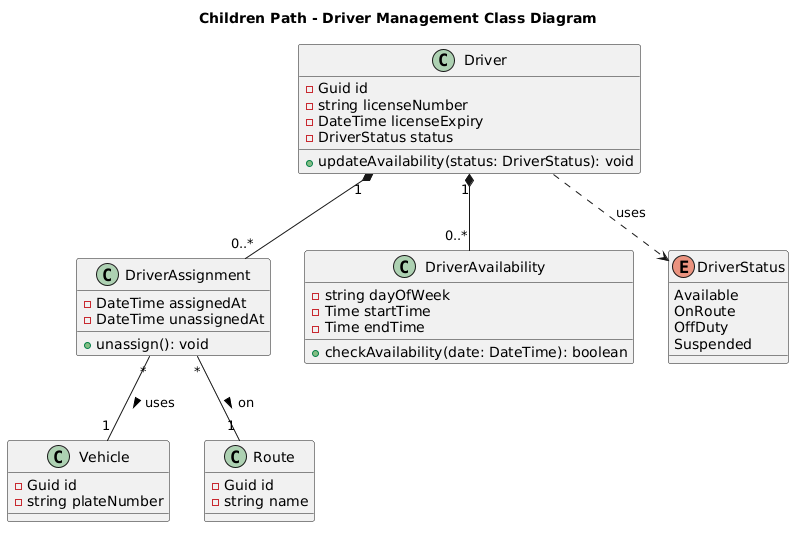

The diagram above was rendered by PlantUML. Its source (embedded in the PNG):
@startuml
title Children Path - Driver Management Class Diagram

class Driver {
  - Guid id
  - string licenseNumber
  - DateTime licenseExpiry
  - DriverStatus status
  + updateAvailability(status: DriverStatus): void
}

class DriverAssignment {
  - DateTime assignedAt
  - DateTime unassignedAt
  + unassign(): void
}

class DriverAvailability {
  - string dayOfWeek
  - Time startTime
  - Time endTime
  + checkAvailability(date: DateTime): boolean
}

' Clases referenciadas de otros dominios (Fleet y Routes)
class Vehicle {
  - Guid id
  - string plateNumber
}

class Route {
  - Guid id
  - string name
}

enum DriverStatus {
  Available
  OnRoute
  OffDuty
  Suspended
}

' Relaciones de Composición
Driver "1" *-- "0..*" DriverAvailability
Driver "1" *-- "0..*" DriverAssignment

' Relaciones de Asociación (Un conductor se asigna a un vehículo y ruta)
DriverAssignment "*" -- "1" Vehicle : uses >
DriverAssignment "*" -- "1" Route : on >

' Dependencia del Enum
Driver ..> DriverStatus : uses
@enduml